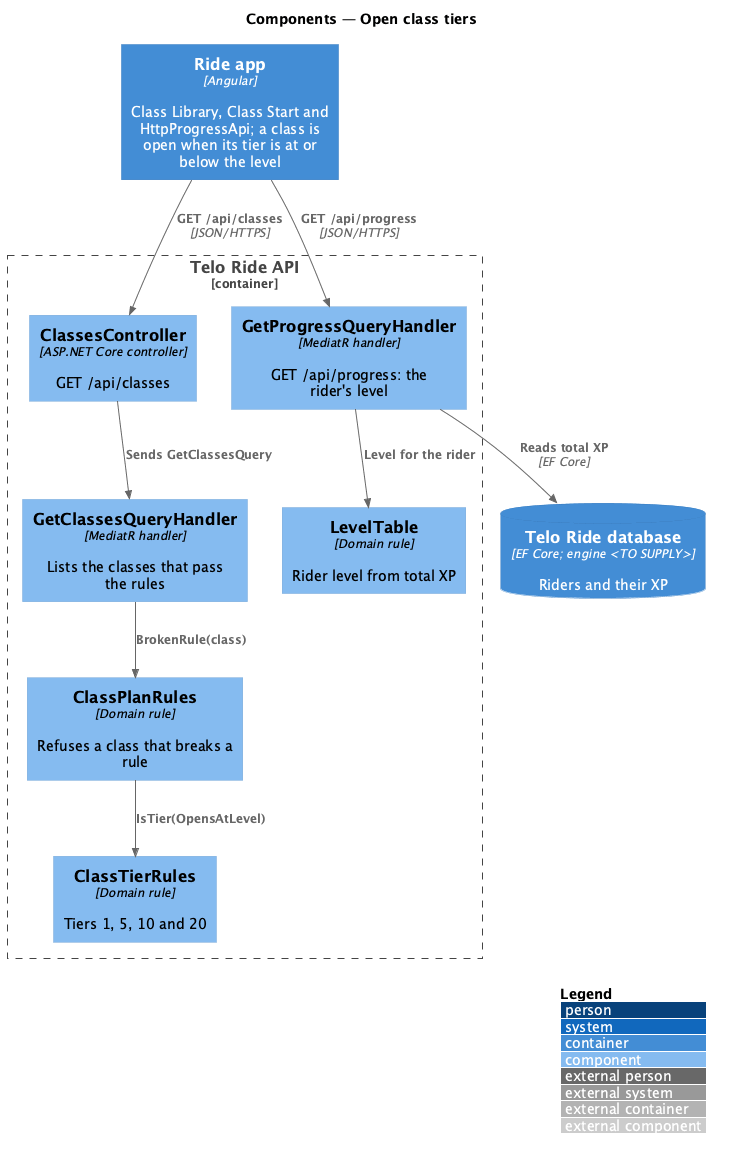

The diagram above was rendered by PlantUML. Its source (embedded in the PNG):
@startuml
!include <C4/C4_Component>
LAYOUT_WITH_LEGEND()
title Components — Open class tiers

Container(app, "Ride app", "Angular", "Class Library, Class Start and HttpProgressApi; a class is open when its tier is at or below the level")
Container_Boundary(api, "Telo Ride API") {
  Component(ctrl, "ClassesController", "ASP.NET Core controller", "GET /api/classes")
  Component(handler, "GetClassesQueryHandler", "MediatR handler", "Lists the classes that pass the rules")
  Component(plan, "ClassPlanRules", "Domain rule", "Refuses a class that breaks a rule")
  Component(tiers, "ClassTierRules", "Domain rule", "Tiers 1, 5, 10 and 20")
  Component(progress, "GetProgressQueryHandler", "MediatR handler", "GET /api/progress: the rider's level")
  Component(levels, "LevelTable", "Domain rule", "Rider level from total XP")
}
ContainerDb(db, "Telo Ride database", "EF Core; engine <TO SUPPLY>", "Riders and their XP")

Rel(app, ctrl, "GET /api/classes", "JSON/HTTPS")
Rel(app, progress, "GET /api/progress", "JSON/HTTPS")
Rel(ctrl, handler, "Sends GetClassesQuery")
Rel(handler, plan, "BrokenRule(class)")
Rel(plan, tiers, "IsTier(OpensAtLevel)")
Rel(progress, levels, "Level for the rider")
Rel(progress, db, "Reads total XP", "EF Core")
@enduml